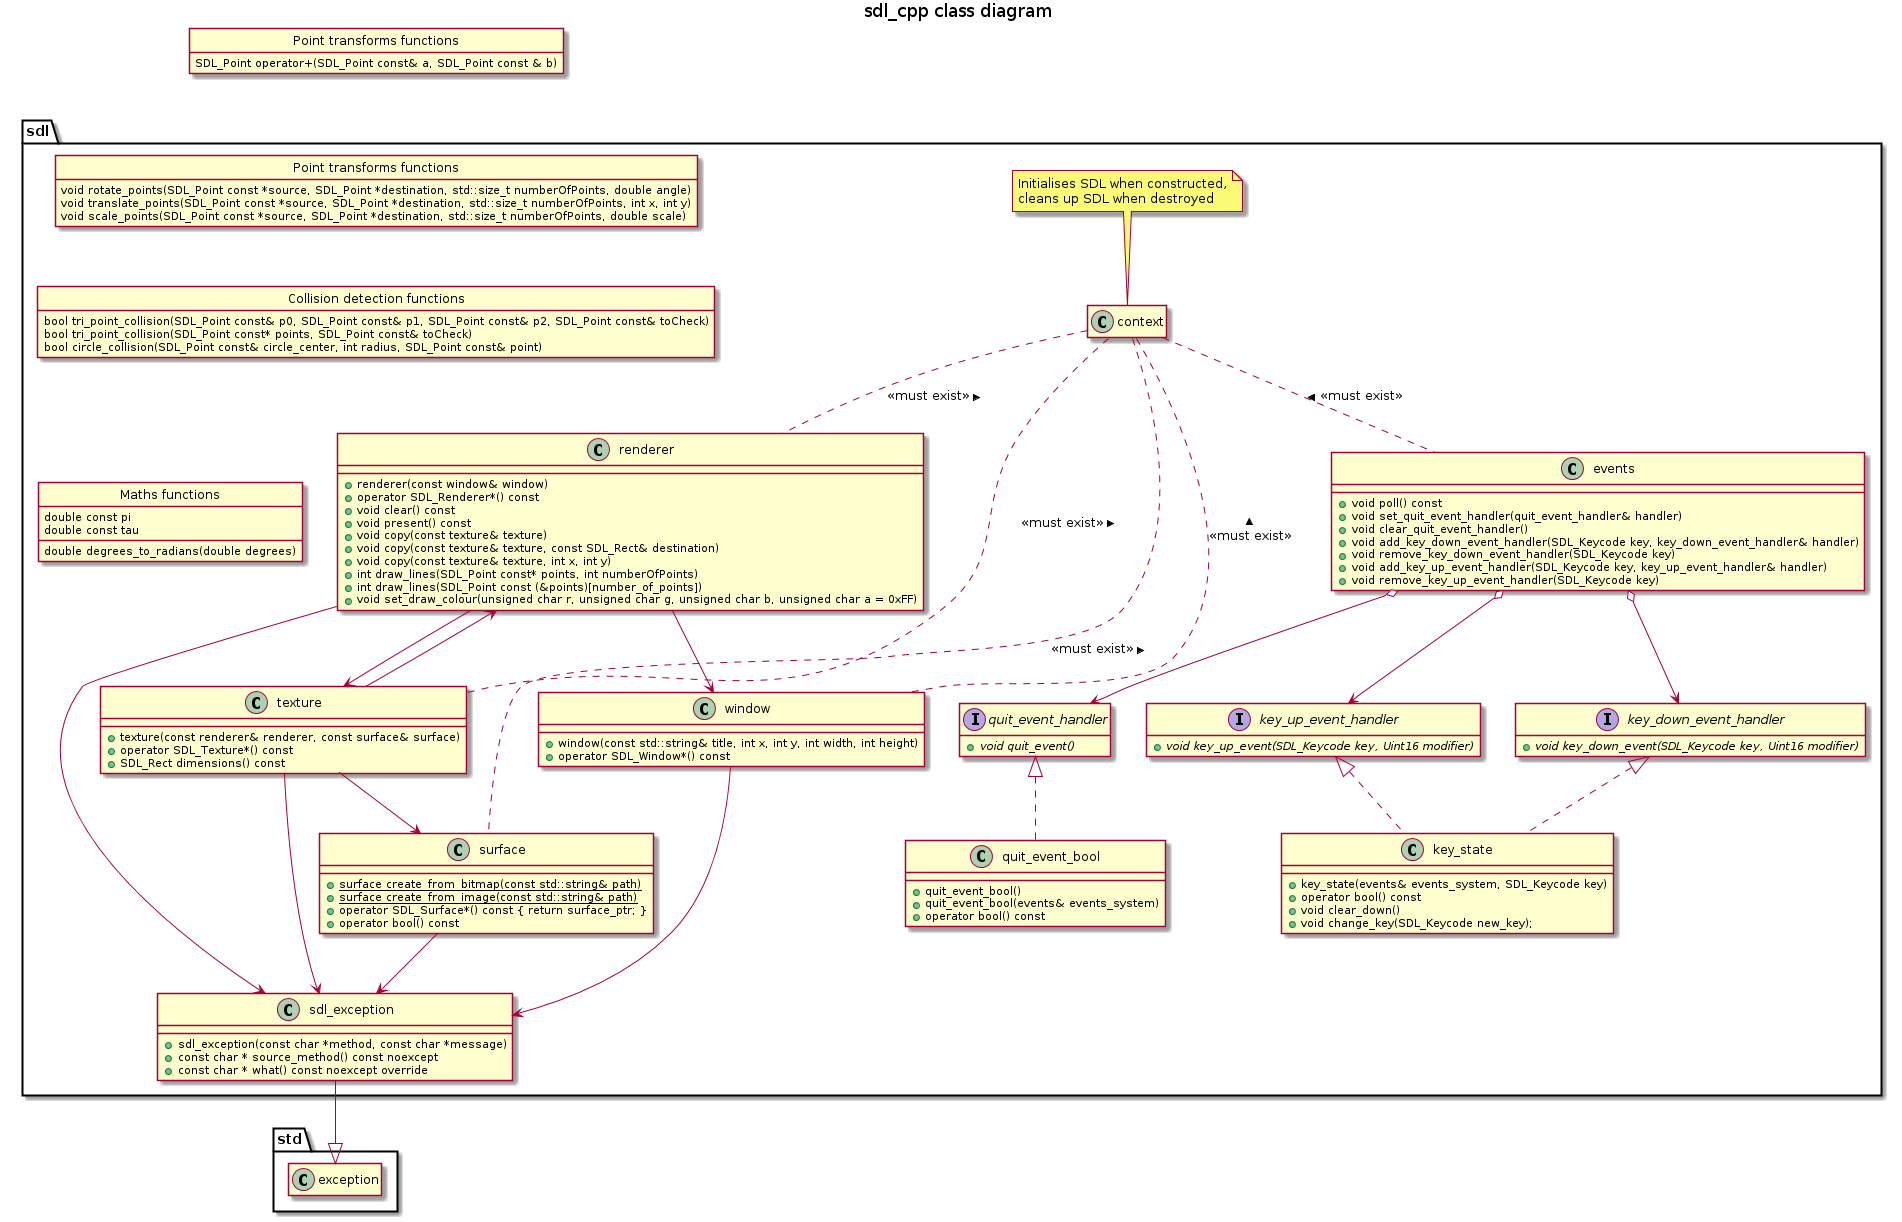

The diagram above was rendered by PlantUML. Its source (embedded in the PNG):
@startuml


'hide circle

hide interface fields

hide <<global>> circle
hide <<global>> fields
hide <<global>> stereotype

set namespaceSeparator ::


namespace sdl {
    class context

    note as context_note
    Initialises SDL when constructed,
    cleans up SDL when destroyed
    end note
    context_note .. context

    hide context methods
    hide context fields
}
namespace sdl {
    class "Collision detection functions" as collision_detection <<global>> {
        bool tri_point_collision(SDL_Point const& p0, SDL_Point const& p1, SDL_Point const& p2, SDL_Point const& toCheck)
        bool tri_point_collision(SDL_Point const* points, SDL_Point const& toCheck)
        bool circle_collision(SDL_Point const& circle_center, int radius, SDL_Point const& point)
    }
}
namespace sdl {
    class key_state {
        + key_state(events& events_system, SDL_Keycode key)
        + operator bool() const
        + void clear_down()
        + void change_key(SDL_Keycode new_key);
    }

    key_down_event_handler <|.. key_state
    key_up_event_handler <|.. key_state
}
namespace sdl {
    class quit_event_bool {
        + quit_event_bool()
        + quit_event_bool(events& events_system)
        + operator bool() const
    }

    quit_event_handler <|.. quit_event_bool
}
namespace sdl {
    class events {
        + void poll() const
        + void set_quit_event_handler(quit_event_handler& handler)
        + void clear_quit_event_handler()
        + void add_key_down_event_handler(SDL_Keycode key, key_down_event_handler& handler)
        + void remove_key_down_event_handler(SDL_Keycode key)
        + void add_key_up_event_handler(SDL_Keycode key, key_up_event_handler& handler)
        + void remove_key_up_event_handler(SDL_Keycode key)
    }

    interface quit_event_handler {
        +{abstract} void quit_event()
    }

    interface key_down_event_handler {
        +{abstract} void key_down_event(SDL_Keycode key, Uint16 modifier)
    }

    interface key_up_event_handler {
        +{abstract} void key_up_event(SDL_Keycode key, Uint16 modifier)
    }

    events o--> quit_event_handler
    events o--> key_down_event_handler
    events o--> key_up_event_handler
    context .. events : <<must exist>> <
}
namespace sdl {
    class sdl_exception {
        + sdl_exception(const char *method, const char *message)
        + const char * source_method() const noexcept
        + const char * what() const noexcept override
    }

    sdl_exception --|> std::exception
}

namespace std {
    hide exception methods
    hide exception fields
}
namespace sdl {
    class "Maths functions" as maths <<global>> {
        double const pi
        double const tau
        double degrees_to_radians(double degrees)
    }

    show maths fields
}
namespace sdl {
    class "Point transforms functions" as point_transforms <<global>> {
        void rotate_points(SDL_Point const *source, SDL_Point *destination, std::size_t numberOfPoints, double angle)
        void translate_points(SDL_Point const *source, SDL_Point *destination, std::size_t numberOfPoints, int x, int y)
        void scale_points(SDL_Point const *source, SDL_Point *destination, std::size_t numberOfPoints, double scale)
    }
}

class "Point transforms functions" as point_transforms <<global>> {
    SDL_Point operator+(SDL_Point const& a, SDL_Point const & b)
}
namespace sdl {
    class renderer {
        + renderer(const window& window)
        + operator SDL_Renderer*() const
        + void clear() const
        + void present() const
        + void copy(const texture& texture)
        + void copy(const texture& texture, const SDL_Rect& destination)
        + void copy(const texture& texture, int x, int y)
        + int draw_lines(SDL_Point const* points, int numberOfPoints)
        + int draw_lines(SDL_Point const (&points)[number_of_points])
        + void set_draw_colour(unsigned char r, unsigned char g, unsigned char b, unsigned char a = 0xFF)
    }

    renderer --> window
    renderer --> sdl_exception
    renderer --> texture
    context .. renderer : <<must exist>> <
}
namespace sdl {
    class surface {
        + {static} surface create_from_bitmap(const std::string& path)
        + {static} surface create_from_image(const std::string& path)
        + operator SDL_Surface*() const { return surface_ptr; }
        + operator bool() const
    }

    surface --> sdl_exception
    context .. surface : <<must exist>> <
}
namespace sdl {
    class texture {
        + texture(const renderer& renderer, const surface& surface)
        + operator SDL_Texture*() const
        + SDL_Rect dimensions() const
    }

    texture --> sdl_exception
    texture --> renderer
    texture --> surface
    context .. texture : <<must exist>> <
}
namespace sdl {
    class window {
        + window(const std::string& title, int x, int y, int width, int height)
        + operator SDL_Window*() const
    }

    window --> sdl_exception
    context .. window : <<must exist>> <
}

point_transforms -[hidden]-> sdl::point_transforms
sdl::point_transforms -[hidden]-> sdl::collision_detection
sdl::collision_detection -[hidden]-> sdl::maths

title
sdl_cpp class diagram
end title

@enduml